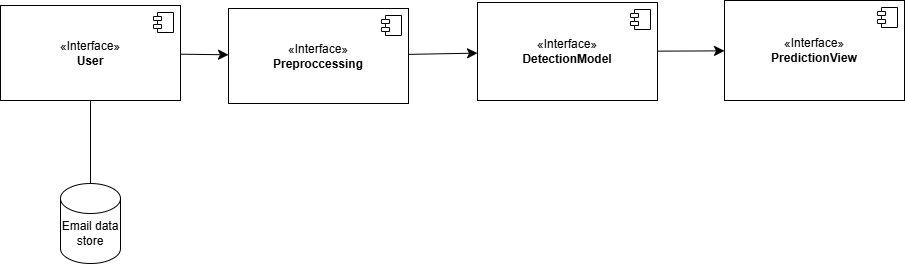

The diagram above was exported from draw.io. Its source (the exported page's mxGraphModel, read from the mxfile embedded in the PNG):
<mxGraphModel dx="1330" dy="425" grid="0" gridSize="10" guides="1" tooltips="1" connect="1" arrows="1" fold="1" page="0" pageScale="1" pageWidth="850" pageHeight="1100" math="0" shadow="0">
  <root>
    <mxCell id="0" />
    <mxCell id="1" parent="0" />
    <mxCell id="Cyq6ZtyJcY--PmZZSiFj-21" value="" style="edgeStyle=none;curved=1;rounded=0;orthogonalLoop=1;jettySize=auto;html=1;fontSize=12;startSize=8;endSize=8;" edge="1" parent="1" source="Cyq6ZtyJcY--PmZZSiFj-17" target="Cyq6ZtyJcY--PmZZSiFj-5">
      <mxGeometry relative="1" as="geometry" />
    </mxCell>
    <mxCell id="Cyq6ZtyJcY--PmZZSiFj-17" value="«Interface»&lt;br&gt;&lt;b&gt;Preproccessing&lt;/b&gt;" style="html=1;dropTarget=0;whiteSpace=wrap;" vertex="1" parent="1">
      <mxGeometry x="40" y="108" width="180" height="95" as="geometry" />
    </mxCell>
    <mxCell id="Cyq6ZtyJcY--PmZZSiFj-18" value="" style="shape=module;jettyWidth=8;jettyHeight=4;" vertex="1" parent="Cyq6ZtyJcY--PmZZSiFj-17">
      <mxGeometry x="1" width="20" height="20" relative="1" as="geometry">
        <mxPoint x="-27" y="7" as="offset" />
      </mxGeometry>
    </mxCell>
    <mxCell id="Cyq6ZtyJcY--PmZZSiFj-13" value="" style="edgeStyle=none;curved=1;rounded=0;orthogonalLoop=1;jettySize=auto;html=1;fontSize=12;startSize=8;endSize=8;" edge="1" parent="1" source="Cyq6ZtyJcY--PmZZSiFj-1" target="Cyq6ZtyJcY--PmZZSiFj-10">
      <mxGeometry relative="1" as="geometry" />
    </mxCell>
    <mxCell id="Cyq6ZtyJcY--PmZZSiFj-20" value="" style="edgeStyle=none;curved=1;rounded=0;orthogonalLoop=1;jettySize=auto;html=1;fontSize=12;startSize=8;endSize=8;" edge="1" parent="1" source="Cyq6ZtyJcY--PmZZSiFj-1" target="Cyq6ZtyJcY--PmZZSiFj-17">
      <mxGeometry relative="1" as="geometry" />
    </mxCell>
    <mxCell id="Cyq6ZtyJcY--PmZZSiFj-1" value="«Interface»&lt;br&gt;&lt;b&gt;User&lt;/b&gt;" style="html=1;dropTarget=0;whiteSpace=wrap;" vertex="1" parent="1">
      <mxGeometry x="-188" y="105" width="180" height="95" as="geometry" />
    </mxCell>
    <mxCell id="Cyq6ZtyJcY--PmZZSiFj-2" value="" style="shape=module;jettyWidth=8;jettyHeight=4;" vertex="1" parent="Cyq6ZtyJcY--PmZZSiFj-1">
      <mxGeometry x="1" width="20" height="20" relative="1" as="geometry">
        <mxPoint x="-27" y="7" as="offset" />
      </mxGeometry>
    </mxCell>
    <mxCell id="Cyq6ZtyJcY--PmZZSiFj-3" value="«Interface»&lt;br&gt;&lt;b&gt;PredictionView&lt;/b&gt;" style="html=1;dropTarget=0;whiteSpace=wrap;" vertex="1" parent="1">
      <mxGeometry x="536" y="100" width="180" height="100" as="geometry" />
    </mxCell>
    <mxCell id="Cyq6ZtyJcY--PmZZSiFj-4" value="" style="shape=module;jettyWidth=8;jettyHeight=4;" vertex="1" parent="Cyq6ZtyJcY--PmZZSiFj-3">
      <mxGeometry x="1" width="20" height="20" relative="1" as="geometry">
        <mxPoint x="-27" y="7" as="offset" />
      </mxGeometry>
    </mxCell>
    <mxCell id="Cyq6ZtyJcY--PmZZSiFj-16" value="" style="edgeStyle=none;curved=1;rounded=0;orthogonalLoop=1;jettySize=auto;html=1;fontSize=12;startSize=8;endSize=8;" edge="1" parent="1" source="Cyq6ZtyJcY--PmZZSiFj-5" target="Cyq6ZtyJcY--PmZZSiFj-3">
      <mxGeometry relative="1" as="geometry" />
    </mxCell>
    <mxCell id="Cyq6ZtyJcY--PmZZSiFj-5" value="«Interface»&lt;br&gt;&lt;b&gt;DetectionModel&lt;/b&gt;" style="html=1;dropTarget=0;whiteSpace=wrap;" vertex="1" parent="1">
      <mxGeometry x="289" y="102" width="180" height="98" as="geometry" />
    </mxCell>
    <mxCell id="Cyq6ZtyJcY--PmZZSiFj-6" value="" style="shape=module;jettyWidth=8;jettyHeight=4;" vertex="1" parent="Cyq6ZtyJcY--PmZZSiFj-5">
      <mxGeometry x="1" width="20" height="20" relative="1" as="geometry">
        <mxPoint x="-27" y="7" as="offset" />
      </mxGeometry>
    </mxCell>
    <mxCell id="Cyq6ZtyJcY--PmZZSiFj-9" value="" style="shape=cylinder3;whiteSpace=wrap;html=1;boundedLbl=1;backgroundOutline=1;size=15;" vertex="1" parent="1">
      <mxGeometry x="-128" y="283" width="60" height="80" as="geometry" />
    </mxCell>
    <mxCell id="Cyq6ZtyJcY--PmZZSiFj-10" value="Email data store" style="text;html=1;align=center;verticalAlign=middle;whiteSpace=wrap;rounded=0;" vertex="1" parent="1">
      <mxGeometry x="-128" y="318" width="60" height="30" as="geometry" />
    </mxCell>
  </root>
</mxGraphModel>